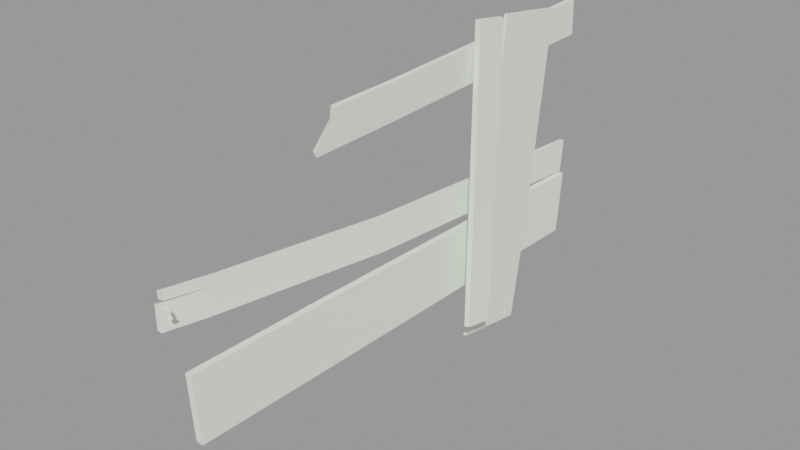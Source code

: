 # Source: wood_debris5.blend  (saved by Blender 2.93.21; exported with 4.5.12 LTS)
import bpy
from mathutils import Matrix  # noqa: F401  (used for matrix-valued properties, if any)

bpy.ops.wm.read_factory_settings(use_empty=True)
scene = bpy.context.scene
scene.name = 'wood_debris5.qc'

# ---- collections
col_wood_debris5 = bpy.data.collections.new('wood_debris5'); scene.collection.children.link(col_wood_debris5)

# ---- materials (node trees are filled in below, after node groups)
mat_wood_debris1 = bpy.data.materials.new('wood_debris1')
mat_wood_debris1.use_transparent_shadow = False
mat_wood_debris1.diffuse_color = (0.9116, 0.9779, 0.8562, 1.0)

# ---- material node trees

# ---- meshes
me_wood_debris5 = bpy.data.meshes.new('wood_debris5')
me_wood_debris5.from_pydata([(-6.055, -82.38, 3.428), (-6.746, -83.08, 4.413), (-6.275, -82.16, 3.945), (-6.602, -82.5, 4.413), (2.766, 52.52, -55.87), (3.885, 52.31, -55.85), (3.46, 57.21, -22.17), (4.586, 57.11, -22.15), (5.204, 64.71, 46.48), (4.105, 65.01, 48.58), (2.458, 84.0, 1.35), (2.502, 83.57, -2.679), (-3.208, -6.032, 4.3), (-11.78, -82.25, 6.217), (-9.086, -65.54, 4.817), (-11.77, -82.23, -1.696), (-9.215, -66.61, -2.774), (-2.947, -6.033, -6.954), (-3.157, -6.259, -0.1452), (2.454, 82.82, -9.841), (-9.178, -64.54, 8.409), (-9.328, -65.95, 5.612), (-11.88, -81.05, 9.568), (-11.78, -80.88, 7.052), (-7.105, -64.87, 5.913), (-10.29, -82.39, 6.843), (3.961, 82.83, -9.779), (4.024, 83.52, -3.176), (3.98, 84.0, 1.413), (9.37, 21.33, -42.15), (11.24, 21.37, -41.79), (6.428, 25.79, 7.273), (8.317, 25.79, 7.454), (5.394, 30.21, 56.7), (3.486, 30.25, 56.69), (-9.796, -80.77, 7.273), (-5.365, -81.67, 4.413), (-5.947, -81.83, 4.413), (-6.055, -82.38, 5.397), (-6.275, -82.16, 4.88), (3.89, 52.54, -56.15), (2.771, 52.75, -56.17), (4.027, 56.48, -56.7), (2.903, 56.52, -56.7), (4.328, 83.41, 51.55), (4.387, 83.82, 39.58), (2.77, 83.4, 51.5), (2.888, 83.82, 39.54), (5.274, 69.65, 51.73), (4.583, 61.28, -22.74), (4.149, 69.65, 51.73), (3.458, 61.28, -22.74), (4.487, 82.07, -32.83), (2.183, 82.07, -32.62), (4.935, 83.45, -10.77), (3.124, 83.41, -10.57), (0.4208, -35.51, 34.76), (2.078, -36.44, 34.66), (0.4542, -36.11, 35.99), (2.12, -37.07, 35.91), (10.09, 31.08, -43.7), (11.88, 31.11, -43.36), (5.392, 42.04, 54.93), (3.549, 42.08, 54.93), (2.311, -84.0, -8.456), (2.2, -34.97, -9.57), (0.0315, -84.0, -8.51), (-0.04248, -34.97, -9.62), (0.3407, 41.26, -11.46), (2.414, 41.25, -11.46), (2.249, -5.497, 35.36), (0.5944, -5.498, 35.41), (-7.949, -80.52, 4.773), (-8.202, -80.77, 4.413), (-10.59, -79.66, 4.665), (-10.59, -79.91, 4.413), (-9.84, -82.49, -1.597), (2.437, -82.61, -30.8), (0.08734, -82.61, -30.76), (-7.949, -80.52, 4.052), (-7.697, -80.26, 4.413), (-10.59, -79.41, 4.413), (-10.59, -79.66, 4.16), (2.435, -31.0, 43.82), (2.551, -30.04, 46.78), (2.855, -5.914, 47.32), (3.137, 31.0, -53.12), (2.013, 31.04, -53.12), (3.867, 51.89, -56.06), (2.747, 52.06, -56.07), (-9.863, -81.31, 9.666), (0.5377, 39.92, -33.52), (0.3817, -34.97, -31.84), (6.817, 36.58, 5.614), (0.8125, -29.25, 46.88), (0.7045, -29.63, 43.18), (1.118, -5.916, 47.36), (8.638, 36.57, 5.789), (4.149, 65.57, 52.31), (5.274, 65.57, 52.31), (4.149, 44.16, 55.32), (5.274, 44.16, 55.32), (3.46, 56.96, -22.13), (4.586, 56.89, -22.12), (4.583, 35.78, -19.16), (3.458, 35.78, -19.16), (-7.476, -67.96, -2.597), (-1.021, -6.03, -6.859), (-1.105, -6.032, -1.06), (-1.183, -6.034, 4.4), (-7.217, -65.13, 8.534), (2.423, 39.94, -33.53), (2.551, -34.97, -31.85)], [], [(0, 1, 2), (3, 2, 1), (4, 5, 6), (7, 6, 5), (7, 8, 6), (9, 6, 8), (10, 11, 12), (13, 14, 15), (16, 15, 14), (16, 14, 17), (18, 17, 14), (17, 18, 19), (11, 19, 18), (18, 12, 11), (12, 18, 20), (21, 20, 18), (20, 21, 22), (23, 22, 21), (18, 14, 24), (24, 14, 25), (13, 25, 14), (26, 19, 27), (11, 27, 19), (27, 11, 28), (10, 28, 11), (29, 30, 31), (32, 31, 30), (32, 33, 31), (34, 31, 33), (18, 24, 21), (24, 35, 21), (23, 21, 35), (36, 37, 38), (39, 38, 37), (40, 41, 42), (43, 42, 41), (44, 45, 46), (47, 46, 45), (48, 49, 50), (51, 50, 49), (49, 42, 51), (43, 51, 42), (52, 53, 54), (55, 54, 53), (56, 57, 58), (59, 58, 57), (29, 60, 30), (61, 30, 60), (33, 62, 34), (63, 34, 62), (64, 65, 66), (67, 66, 65), (67, 65, 68), (69, 68, 65), (68, 69, 55), (54, 55, 69), (57, 56, 70), (71, 70, 56), (71, 47, 70), (45, 70, 47), (39, 72, 3), (73, 3, 72), (72, 74, 73), (75, 73, 74), (0, 36, 1), (38, 1, 36), (15, 76, 13), (25, 13, 76), (77, 64, 78), (66, 78, 64), (2, 79, 37), (80, 37, 79), (80, 79, 81), (82, 81, 79), (83, 59, 57), (57, 70, 83), (70, 84, 83), (70, 85, 84), (70, 45, 85), (44, 85, 45), (38, 39, 1), (3, 1, 39), (86, 87, 88), (89, 88, 87), (41, 40, 4), (5, 4, 40), (23, 35, 22), (90, 22, 35), (55, 53, 68), (91, 68, 53), (68, 91, 67), (92, 67, 91), (92, 78, 67), (66, 67, 78), (39, 37, 72), (80, 72, 37), (80, 81, 72), (74, 72, 81), (36, 0, 37), (2, 37, 0), (34, 63, 31), (93, 31, 63), (31, 93, 29), (60, 29, 93), (84, 94, 83), (95, 83, 94), (95, 58, 83), (59, 83, 58), (2, 3, 79), (73, 79, 3), (79, 73, 82), (75, 82, 73), (44, 46, 85), (96, 85, 46), (96, 94, 85), (84, 85, 94), (61, 97, 30), (32, 30, 97), (97, 62, 32), (33, 32, 62), (50, 98, 48), (99, 48, 98), (98, 100, 99), (101, 99, 100), (63, 62, 93), (97, 93, 62), (97, 61, 93), (60, 93, 61), (89, 102, 88), (103, 88, 102), (103, 102, 8), (9, 8, 102), (101, 100, 104), (105, 104, 100), (104, 105, 86), (87, 86, 105), (76, 15, 106), (16, 106, 15), (106, 16, 107), (17, 107, 16), (17, 19, 107), (26, 107, 19), (108, 109, 24), (110, 24, 109), (24, 110, 35), (90, 35, 110), (109, 108, 28), (27, 28, 108), (27, 108, 26), (107, 26, 108), (108, 24, 107), (106, 107, 24), (24, 25, 106), (76, 106, 25), (28, 10, 109), (12, 109, 10), (12, 20, 109), (110, 109, 20), (20, 22, 110), (90, 110, 22), (56, 58, 95), (95, 71, 56), (95, 94, 71), (94, 96, 71), (71, 96, 47), (46, 47, 96), (87, 105, 89), (102, 89, 105), (9, 102, 105), (9, 105, 100), (100, 98, 9), (98, 50, 9), (6, 9, 50), (50, 51, 6), (4, 6, 51), (4, 51, 43), (43, 41, 4), (86, 88, 104), (103, 104, 88), (104, 103, 8), (101, 104, 8), (101, 8, 99), (99, 8, 48), (49, 48, 8), (8, 7, 49), (7, 5, 49), (42, 49, 5), (5, 40, 42), (52, 111, 53), (91, 53, 111), (111, 112, 91), (92, 91, 112), (112, 77, 92), (78, 92, 77), (54, 69, 52), (111, 52, 69), (111, 69, 112), (65, 112, 69), (112, 65, 77), (64, 77, 65)])
me_wood_debris5.polygons.foreach_set('use_smooth', [True] * 200)
_k = set([(0, 1), (0, 2), (0, 36), (1, 3), (1, 38), (2, 3), (2, 37), (2, 79), (3, 39), (3, 73), (4, 5), (4, 6), (4, 41), (5, 7), (5, 40), (6, 9), (7, 8), (8, 9), (8, 103), (9, 102), (10, 11), (10, 12), (10, 28), (11, 19), (12, 20), (13, 14), (13, 15), (13, 25), (14, 18), (15, 16), (15, 76), (16, 17), (17, 19), (18, 21), (18, 24), (19, 26), (20, 22), (21, 23), (22, 23), (22, 90), (23, 35), (24, 25), (24, 35), (25, 76), (26, 27), (26, 107), (27, 28), (28, 109), (29, 30), (29, 31), (29, 60), (30, 32), (30, 61), (31, 34), (32, 33), (33, 34), (33, 62), (34, 63), (35, 90), (36, 37), (36, 38), (37, 39), (37, 80), (38, 39), (39, 72), (40, 41), (40, 42), (41, 43), (42, 43), (42, 49), (43, 51), (44, 45), (44, 46), (44, 85), (45, 47), (45, 70), (46, 47), (46, 96), (47, 71), (48, 49), (48, 50), (48, 99), (50, 51), (50, 98), (52, 53), (52, 54), (52, 111), (53, 55), (53, 91), (54, 55), (54, 69), (55, 68), (56, 57), (56, 58), (56, 71), (57, 59), (57, 70), (58, 59), (58, 95), (59, 83), (60, 61), (60, 93), (61, 97), (62, 63), (62, 97), (63, 93), (64, 65), (64, 66), (64, 77), (65, 69), (66, 67), (66, 78), (67, 68), (72, 74), (73, 75), (73, 82), (76, 106), (77, 78), (77, 112), (78, 92), (79, 81), (79, 82), (80, 81), (83, 84), (84, 85), (84, 94), (86, 87), (86, 88), (86, 104), (87, 89), (87, 105), (88, 89), (88, 103), (89, 102), (90, 110), (91, 92), (94, 95), (94, 96), (98, 100), (99, 101), (100, 101), (100, 105), (101, 104), (106, 107), (109, 110), (111, 112)])
me_wood_debris5.attributes.new('sharp_edge', 'BOOLEAN', 'EDGE').data.foreach_set('value', [ (min(e.vertices), max(e.vertices)) in _k for e in me_wood_debris5.edges])
_uv = me_wood_debris5.uv_layers.new(name='UVMap')
_uv.uv.foreach_set('vector', [0.08359, 0.9638, 0.07181, 0.9638, 0.08026, 0.9604, 0.07525, 0.9604, 0.08026, 0.9604, 0.07181, 0.9638, 0.2655, 0.8726, 0.2627, 0.8726, 0.265, 0.7817, 0.2621, 0.7816, 0.265, 0.7817, 0.2627, 0.8726, 0.2621, 0.7816, 0.2627, 0.5972, 0.265, 0.7817, 0.2655, 0.5915, 0.265, 0.7817, 0.2627, 0.5972, 0.01555, 0.01527, 0.02589, 0.01586, 0.01636, 0.2495, 0.02275, 0.4484, 0.02484, 0.4045, 0.04289, 0.4476, 0.04436, 0.4064, 0.04289, 0.4476, 0.02484, 0.4045, 0.04436, 0.4064, 0.02484, 0.4045, 0.04784, 0.248, 0.02882, 0.2494, 0.04784, 0.248, 0.02484, 0.4045, 0.04784, 0.248, 0.02882, 0.2494, 0.04427, 0.01692, 0.02589, 0.01586, 0.04427, 0.01692, 0.02882, 0.2494, 0.02882, 0.2494, 0.01636, 0.2495, 0.02589, 0.01586, 0.01636, 0.2495, 0.02882, 0.2494, 0.01335, 0.404, 0.02074, 0.4071, 0.01335, 0.404, 0.02882, 0.2494, 0.01335, 0.404, 0.02074, 0.4071, 0.01436, 0.4474, 0.02069, 0.4463, 0.01436, 0.4474, 0.02074, 0.4071, 0.2859, 0.5915, 0.284, 0.7506, 0.2782, 0.7485, 0.2782, 0.7485, 0.284, 0.7506, 0.2816, 0.7958, 0.2859, 0.7958, 0.2816, 0.7958, 0.284, 0.7506, 0.04811, 0.01662, 0.04772, 0.009776, 0.07783, 0.01637, 0.07995, 0.009422, 0.07783, 0.01637, 0.04772, 0.009776, 0.07783, 0.01637, 0.07995, 0.009422, 0.09847, 0.01581, 0.09807, 0.008903, 0.09847, 0.01581, 0.07995, 0.009422, 0.3912, 0.8714, 0.3864, 0.8708, 0.392, 0.7431, 0.3872, 0.7429, 0.392, 0.7431, 0.3864, 0.8708, 0.3872, 0.7429, 0.3879, 0.615, 0.392, 0.7431, 0.3927, 0.6147, 0.392, 0.7431, 0.3879, 0.615, 0.2859, 0.5915, 0.2782, 0.7485, 0.2723, 0.7513, 0.2782, 0.7485, 0.2718, 0.791, 0.2723, 0.7513, 0.2665, 0.7913, 0.2723, 0.7513, 0.2718, 0.791, 0.08384, 0.952, 0.0804, 0.9554, 0.07206, 0.952, 0.07539, 0.9554, 0.07206, 0.952, 0.0804, 0.9554, 0.2226, 0.7538, 0.2231, 0.7509, 0.2328, 0.7539, 0.2328, 0.751, 0.2328, 0.7539, 0.2231, 0.7509, 0.7187, 0.382, 0.6881, 0.3818, 0.7186, 0.3779, 0.688, 0.3779, 0.7186, 0.3779, 0.6881, 0.3818, 0.09512, 0.4692, 0.09364, 0.6628, 0.09223, 0.4692, 0.09075, 0.6629, 0.09223, 0.4692, 0.09364, 0.6628, 0.09364, 0.6628, 0.09476, 0.7514, 0.09075, 0.6629, 0.09187, 0.7515, 0.09075, 0.6629, 0.09476, 0.7514, 0.1659, 0.01819, 0.166, 0.01231, 0.223, 0.01495, 0.2233, 0.01031, 0.223, 0.01495, 0.166, 0.01231, 0.3379, 0.8697, 0.3325, 0.8716, 0.3358, 0.8661, 0.3303, 0.868, 0.3358, 0.8661, 0.3325, 0.8716, 0.3912, 0.8714, 0.4164, 0.8734, 0.3911, 0.8763, 0.4163, 0.8781, 0.3911, 0.8763, 0.4164, 0.8734, 0.3879, 0.615, 0.3576, 0.6167, 0.3876, 0.6101, 0.3573, 0.612, 0.3876, 0.6101, 0.3576, 0.6167, 0.2251, 0.4504, 0.2237, 0.323, 0.231, 0.4503, 0.2294, 0.3229, 0.231, 0.4503, 0.2237, 0.323, 0.2294, 0.3229, 0.2237, 0.323, 0.2263, 0.1249, 0.221, 0.1248, 0.2263, 0.1249, 0.2237, 0.323, 0.2263, 0.1249, 0.221, 0.1248, 0.2277, 0.0154, 0.223, 0.01495, 0.2277, 0.0154, 0.221, 0.1248, 0.685, 0.6931, 0.6791, 0.6907, 0.6845, 0.6131, 0.6803, 0.6132, 0.6845, 0.6131, 0.6791, 0.6907, 0.6803, 0.6132, 0.6794, 0.3821, 0.6845, 0.6131, 0.6881, 0.3818, 0.6845, 0.6131, 0.6794, 0.3821, 0.1379, 0.9388, 0.1193, 0.9383, 0.1378, 0.9336, 0.1187, 0.9344, 0.1378, 0.9336, 0.1193, 0.9383, 0.1193, 0.9383, 0.09738, 0.9363, 0.1187, 0.9344, 0.09821, 0.9336, 0.1187, 0.9344, 0.09738, 0.9363, 0.2194, 0.7921, 0.2296, 0.7921, 0.2194, 0.8023, 0.2296, 0.8023, 0.2194, 0.8023, 0.2296, 0.7921, 0.04289, 0.4476, 0.04283, 0.4526, 0.02275, 0.4484, 0.0213, 0.4523, 0.02275, 0.4484, 0.04283, 0.4526, 0.1598, 0.4515, 0.1024, 0.4555, 0.1593, 0.4458, 0.1021, 0.45, 0.1593, 0.4458, 0.1024, 0.4555, 0.1366, 0.9493, 0.1183, 0.9454, 0.1375, 0.9441, 0.1196, 0.9419, 0.1375, 0.9441, 0.1183, 0.9454, 0.1196, 0.9419, 0.1183, 0.9454, 0.09642, 0.9389, 0.09664, 0.9417, 0.09642, 0.9389, 0.1183, 0.9454, 0.708, 0.6784, 0.6883, 0.6946, 0.685, 0.6931, 0.685, 0.6931, 0.6845, 0.6131, 0.708, 0.6784, 0.6845, 0.6131, 0.7154, 0.6757, 0.708, 0.6784, 0.6845, 0.6131, 0.7151, 0.6132, 0.7154, 0.6757, 0.6845, 0.6131, 0.6881, 0.3818, 0.7151, 0.6132, 0.7187, 0.382, 0.7151, 0.6132, 0.6881, 0.3818, 0.07206, 0.952, 0.07539, 0.9554, 0.07181, 0.9638, 0.07525, 0.9604, 0.07181, 0.9638, 0.07539, 0.9554, 0.1677, 0.7533, 0.1676, 0.7506, 0.2214, 0.7536, 0.2217, 0.7509, 0.2214, 0.7536, 0.1676, 0.7506, 0.2231, 0.7509, 0.2226, 0.7538, 0.2221, 0.7509, 0.2217, 0.7538, 0.2221, 0.7509, 0.2226, 0.7538, 0.02069, 0.4463, 0.0212, 0.4515, 0.01436, 0.4474, 0.01507, 0.4526, 0.01436, 0.4474, 0.0212, 0.4515, 0.1031, 0.01517, 0.1599, 0.01856, 0.1061, 0.1249, 0.1628, 0.1279, 0.1061, 0.1249, 0.1599, 0.01856, 0.1061, 0.1249, 0.1628, 0.1279, 0.1036, 0.3227, 0.1608, 0.3222, 0.1036, 0.3227, 0.1628, 0.1279, 0.1608, 0.3222, 0.1593, 0.4458, 0.1036, 0.3227, 0.1021, 0.45, 0.1036, 0.3227, 0.1593, 0.4458, 0.1379, 0.9388, 0.1375, 0.9441, 0.1193, 0.9383, 0.1196, 0.9419, 0.1193, 0.9383, 0.1375, 0.9441, 0.1196, 0.9419, 0.09642, 0.9389, 0.1193, 0.9383, 0.09738, 0.9363, 0.1193, 0.9383, 0.09642, 0.9389, 0.08384, 0.952, 0.08359, 0.9638, 0.0804, 0.9554, 0.08026, 0.9604, 0.0804, 0.9554, 0.08359, 0.9638, 0.3927, 0.6147, 0.4232, 0.6167, 0.392, 0.7431, 0.4198, 0.7451, 0.392, 0.7431, 0.4232, 0.6167, 0.392, 0.7431, 0.4198, 0.7451, 0.3912, 0.8714, 0.4164, 0.8734, 0.3912, 0.8714, 0.4198, 0.7451, 0.3272, 0.8283, 0.3325, 0.8259, 0.3298, 0.8374, 0.3367, 0.8364, 0.3298, 0.8374, 0.3325, 0.8259, 0.3367, 0.8364, 0.3358, 0.8661, 0.3298, 0.8374, 0.3303, 0.868, 0.3298, 0.8374, 0.3358, 0.8661, 0.1366, 0.9493, 0.1353, 0.9545, 0.1183, 0.9454, 0.1168, 0.9491, 0.1183, 0.9454, 0.1353, 0.9545, 0.1183, 0.9454, 0.1168, 0.9491, 0.09664, 0.9417, 0.0967, 0.9446, 0.09664, 0.9417, 0.1168, 0.9491, 0.7187, 0.382, 0.7226, 0.3821, 0.7151, 0.6132, 0.7195, 0.6134, 0.7151, 0.6132, 0.7226, 0.3821, 0.7195, 0.6134, 0.7199, 0.6737, 0.7151, 0.6132, 0.7154, 0.6757, 0.7151, 0.6132, 0.7199, 0.6737, 0.3614, 0.8726, 0.3595, 0.7446, 0.3864, 0.8708, 0.3872, 0.7429, 0.3864, 0.8708, 0.3595, 0.7446, 0.3595, 0.7446, 0.3576, 0.6167, 0.3872, 0.7429, 0.3879, 0.615, 0.3872, 0.7429, 0.3576, 0.6167, 0.09504, 0.4663, 0.1056, 0.466, 0.0951, 0.4692, 0.1057, 0.4689, 0.0951, 0.4692, 0.1056, 0.466, 0.1056, 0.466, 0.1612, 0.4649, 0.1057, 0.4689, 0.1612, 0.4678, 0.1057, 0.4689, 0.1612, 0.4649, 0.4232, 0.6167, 0.4279, 0.6172, 0.4198, 0.7451, 0.4244, 0.7451, 0.4198, 0.7451, 0.4279, 0.6172, 0.4244, 0.7451, 0.421, 0.873, 0.4198, 0.7451, 0.4164, 0.8734, 0.4198, 0.7451, 0.421, 0.873, 0.2572, 0.8733, 0.2577, 0.7817, 0.2601, 0.8733, 0.2605, 0.7817, 0.2601, 0.8733, 0.2577, 0.7817, 0.2605, 0.7817, 0.2577, 0.7817, 0.2601, 0.5972, 0.2572, 0.5915, 0.2601, 0.5972, 0.2577, 0.7817, 0.1612, 0.4678, 0.1641, 0.4677, 0.1601, 0.6617, 0.168, 0.6617, 0.1601, 0.6617, 0.1641, 0.4677, 0.1601, 0.6617, 0.168, 0.6617, 0.162, 0.7504, 0.1676, 0.7506, 0.162, 0.7504, 0.168, 0.6617, 0.04784, 0.4476, 0.04289, 0.4476, 0.04911, 0.4095, 0.04436, 0.4064, 0.04911, 0.4095, 0.04289, 0.4476, 0.04911, 0.4095, 0.04436, 0.4064, 0.05322, 0.2476, 0.04784, 0.248, 0.05322, 0.2476, 0.04436, 0.4064, 0.04784, 0.248, 0.04427, 0.01692, 0.05322, 0.2476, 0.04811, 0.01662, 0.05322, 0.2476, 0.04427, 0.01692, 0.06939, 0.2486, 0.08461, 0.2496, 0.07499, 0.4028, 0.08162, 0.4039, 0.07499, 0.4028, 0.08461, 0.2496, 0.07499, 0.4028, 0.08162, 0.4039, 0.07573, 0.4447, 0.08174, 0.4465, 0.07573, 0.4447, 0.08162, 0.4039, 0.08461, 0.2496, 0.06939, 0.2486, 0.0896, 0.01596, 0.07783, 0.01637, 0.0896, 0.01596, 0.06939, 0.2486, 0.07783, 0.01637, 0.06939, 0.2486, 0.04811, 0.01662, 0.05322, 0.2476, 0.04811, 0.01662, 0.06939, 0.2486, 0.06939, 0.2486, 0.07499, 0.4028, 0.05322, 0.2476, 0.04911, 0.4095, 0.05322, 0.2476, 0.07499, 0.4028, 0.07499, 0.4028, 0.07429, 0.449, 0.04911, 0.4095, 0.04784, 0.4476, 0.04911, 0.4095, 0.07429, 0.449, 0.01166, 0.01508, 0.01555, 0.01527, 0.0107, 0.2492, 0.01636, 0.2495, 0.0107, 0.2492, 0.01555, 0.01527, 0.01636, 0.2495, 0.01335, 0.404, 0.0107, 0.2492, 0.008204, 0.405, 0.0107, 0.2492, 0.01335, 0.404, 0.01335, 0.404, 0.01436, 0.4474, 0.008204, 0.405, 0.009171, 0.4474, 0.008204, 0.405, 0.01436, 0.4474, 0.6791, 0.6907, 0.6759, 0.6921, 0.6582, 0.6747, 0.6582, 0.6747, 0.6803, 0.6132, 0.6791, 0.6907, 0.6582, 0.6747, 0.6488, 0.6733, 0.6803, 0.6132, 0.6488, 0.6733, 0.6498, 0.6129, 0.6803, 0.6132, 0.6803, 0.6132, 0.6498, 0.6129, 0.6794, 0.3821, 0.6489, 0.3819, 0.6794, 0.3821, 0.6498, 0.6129, 0.1676, 0.7506, 0.168, 0.6617, 0.2217, 0.7509, 0.2225, 0.6622, 0.2217, 0.7509, 0.168, 0.6617, 0.219, 0.478, 0.2225, 0.6622, 0.168, 0.6617, 0.219, 0.478, 0.168, 0.6617, 0.1641, 0.4677, 0.1641, 0.4677, 0.2192, 0.4682, 0.219, 0.478, 0.2192, 0.4682, 0.2297, 0.4683, 0.219, 0.478, 0.223, 0.6621, 0.219, 0.478, 0.2297, 0.4683, 0.2297, 0.4683, 0.2335, 0.6622, 0.223, 0.6621, 0.2224, 0.7502, 0.223, 0.6621, 0.2335, 0.6622, 0.2224, 0.7502, 0.2335, 0.6622, 0.2328, 0.751, 0.2328, 0.751, 0.2231, 0.7509, 0.2224, 0.7502, 0.162, 0.7504, 0.1078, 0.7515, 0.1601, 0.6617, 0.1053, 0.6628, 0.1601, 0.6617, 0.1078, 0.7515, 0.1601, 0.6617, 0.1053, 0.6628, 0.1061, 0.4842, 0.1612, 0.4678, 0.1601, 0.6617, 0.1061, 0.4842, 0.1612, 0.4678, 0.1061, 0.4842, 0.1057, 0.4689, 0.1057, 0.4689, 0.1061, 0.4842, 0.09512, 0.4692, 0.09364, 0.6628, 0.09512, 0.4692, 0.1061, 0.4842, 0.1061, 0.4842, 0.1045, 0.6626, 0.09364, 0.6628, 0.1045, 0.6626, 0.1057, 0.7506, 0.09364, 0.6628, 0.09476, 0.7514, 0.09364, 0.6628, 0.1057, 0.7506, 0.1057, 0.7506, 0.105, 0.7513, 0.09476, 0.7514, 0.1659, 0.01819, 0.1677, 0.1278, 0.1599, 0.01856, 0.1628, 0.1279, 0.1599, 0.01856, 0.1677, 0.1278, 0.1677, 0.1278, 0.1663, 0.3222, 0.1628, 0.1279, 0.1608, 0.3222, 0.1628, 0.1279, 0.1663, 0.3222, 0.1663, 0.3222, 0.1654, 0.4459, 0.1608, 0.3222, 0.1593, 0.4458, 0.1608, 0.3222, 0.1654, 0.4459, 0.223, 0.01495, 0.221, 0.1248, 0.1659, 0.01819, 0.1677, 0.1278, 0.1659, 0.01819, 0.221, 0.1248, 0.1677, 0.1278, 0.221, 0.1248, 0.1663, 0.3222, 0.2237, 0.323, 0.1663, 0.3222, 0.221, 0.1248, 0.1663, 0.3222, 0.2237, 0.323, 0.1654, 0.4459, 0.2251, 0.4504, 0.1654, 0.4459, 0.2237, 0.323])
me_wood_debris5.materials.append(mat_wood_debris1)
me_wood_debris5.use_remesh_fix_poles = True
me_wood_debris5.use_remesh_preserve_attributes = False
me_wood_debris5.update()
me_wood_debris5.normals_split_custom_set([tuple(v) for v in zip(*[iter([-0.8649, 0.2121, -0.4549, -0.8649, 0.2121, -0.4549, -0.8649, 0.2121, -0.4549, -0.8649, 0.2121, -0.455, -0.8649, 0.2121, -0.4549, -0.8649, 0.2121, -0.4549, -0.1836, -0.9731, 0.1391, -0.1369, -0.9805, 0.1408, -0.1058, -0.9864, 0.1256, -0.08987, -0.9879, 0.1261, -0.1058, -0.9864, 0.1256, -0.1369, -0.9805, 0.1408, -0.08987, -0.9879, 0.1261, -0.07465, -0.9911, 0.1102, -0.1058, -0.9864, 0.1256, -0.0594, -0.9922, 0.1099, -0.1058, -0.9864, 0.1256, -0.07465, -0.9911, 0.1102, -0.9979, 0.06224, -0.01731, -0.998, 0.06252, -0.01068, -0.9971, 0.07494, -0.01622, -0.9873, 0.159, -0.001446, -0.9915, 0.1301, -0.008177, -0.9871, 0.1599, -0.003835, -0.9912, 0.1322, -0.001934, -0.9871, 0.1599, -0.003835, -0.9915, 0.1301, -0.008177, -0.9912, 0.1322, -0.001934, -0.9915, 0.1301, -0.008177, -0.9961, 0.08671, -0.018, -0.9966, 0.08095, -0.0143, -0.9961, 0.08671, -0.018, -0.9915, 0.1301, -0.008177, -0.9961, 0.08671, -0.018, -0.9966, 0.08095, -0.0143, -0.998, 0.06129, -0.01439, -0.998, 0.06252, -0.01068, -0.998, 0.06129, -0.01439, -0.9966, 0.08095, -0.0143, -0.9966, 0.08095, -0.0143, -0.9971, 0.07494, -0.01622, -0.998, 0.06252, -0.01068, -0.9971, 0.07494, -0.01622, -0.9966, 0.08095, -0.0143, -0.9925, 0.1211, -0.01421, -0.9899, 0.1408, -0.01919, -0.9925, 0.1211, -0.01421, -0.9966, 0.08095, -0.0143, -0.9925, 0.1211, -0.01421, -0.9899, 0.1408, -0.01919, -0.9868, 0.1594, -0.02927, -0.9868, 0.1589, -0.03117, -0.9868, 0.1594, -0.02927, -0.9899, 0.1408, -0.01919, -0.5116, 0.1224, 0.8504, -0.4681, 0.133, 0.8736, -0.5132, 0.1303, 0.8483, -0.5132, 0.1303, 0.8483, -0.4681, 0.133, 0.8736, -0.4458, 0.1383, 0.8844, -0.3742, 0.1371, 0.9172, -0.4458, 0.1383, 0.8844, -0.4681, 0.133, 0.8736, 0.002015, 0.9945, -0.1046, 0.002013, 0.9945, -0.1046, 0.002004, 0.9945, -0.1045, 0.002005, 0.9945, -0.1045, 0.002004, 0.9945, -0.1045, 0.002013, 0.9945, -0.1046, 0.002004, 0.9945, -0.1045, 0.002005, 0.9945, -0.1045, 0.00201, 0.9945, -0.1045, 0.002011, 0.9945, -0.1045, 0.00201, 0.9945, -0.1045, 0.002005, 0.9945, -0.1045, 0.004394, -0.9959, 0.09009, -0.002247, -0.996, 0.08945, -0.008731, -0.9959, 0.08987, -0.008753, -0.996, 0.08881, -0.008731, -0.9959, 0.08987, -0.002247, -0.996, 0.08945, -0.008753, -0.996, 0.08881, -0.01525, -0.9959, 0.08867, -0.008731, -0.9959, 0.08987, -0.02188, -0.9958, 0.08852, -0.008731, -0.9959, 0.08987, -0.01525, -0.9959, 0.08867, 0.1873, -0.1135, -0.9757, 0.1879, -0.1149, -0.9754, 0.164, -0.1144, -0.9798, 0.1879, -0.1149, -0.9754, 0.1524, -0.1148, -0.9816, 0.164, -0.1144, -0.9798, 0.1164, -0.1143, -0.9866, 0.164, -0.1144, -0.9798, 0.1524, -0.1148, -0.9816, -0.2272, 0.8611, 0.4549, -0.2272, 0.8611, 0.4549, -0.2272, 0.8611, 0.4549, -0.2273, 0.8611, 0.4549, -0.2272, 0.8611, 0.4549, -0.2272, 0.8611, 0.4549, -0.004856, -0.1391, -0.9903, -0.004856, -0.1391, -0.9903, -0.004859, -0.1391, -0.9903, -0.00486, -0.1391, -0.9903, -0.004859, -0.1391, -0.9903, -0.004856, -0.1391, -0.9903, -0.002062, 0.9994, 0.03485, -0.002061, 0.9994, 0.03485, -0.002062, 0.9994, 0.03485, -0.002061, 0.9994, 0.03485, -0.002062, 0.9994, 0.03485, -0.002061, 0.9994, 0.03485, 0.0, 0.9937, -0.1117, 1.81e-07, 0.9926, -0.1211, 0.0, 0.9937, -0.1117, 0.01152, 0.9914, -0.1304, 0.0, 0.9937, -0.1117, 1.81e-07, 0.9926, -0.1211, 1.81e-07, 0.9926, -0.1211, 0.01727, 0.9901, -0.1396, 0.01152, 0.9914, -0.1304, 0.03456, 0.9896, -0.1393, 0.01152, 0.9914, -0.1304, 0.01727, 0.9901, -0.1396, -0.004389, 0.998, -0.06237, -0.0143, 0.998, -0.06112, -0.01429, 0.998, -0.06112, -0.0242, 0.9979, -0.05986, -0.01429, 0.998, -0.06112, -0.0143, 0.998, -0.06112, -0.4683, -0.7977, -0.3799, -0.4705, -0.7949, -0.3832, -0.4702, -0.7952, -0.3829, -0.4724, -0.7922, -0.3863, -0.4702, -0.7952, -0.3829, -0.4705, -0.7949, -0.3832, 0.1885, -0.1677, -0.9676, 0.1885, -0.1677, -0.9676, 0.1885, -0.1677, -0.9676, 0.1885, -0.1677, -0.9676, 0.1885, -0.1677, -0.9676, 0.1885, -0.1677, -0.9676, 0.0, 0.1478, 0.989, 4.985e-06, 0.1478, 0.989, 5.347e-07, 0.1478, 0.989, 5.536e-06, 0.1478, 0.989, 5.347e-07, 0.1478, 0.989, 4.985e-06, 0.1478, 0.989, -0.02374, 0.02267, 0.9995, -0.0173, 0.02358, 0.9996, -0.02235, 0.02261, 0.9995, -0.02206, 0.02344, 0.9995, -0.02235, 0.02261, 0.9995, -0.0173, 0.02358, 0.9996, -0.02206, 0.02344, 0.9995, -0.0173, 0.02358, 0.9996, -0.008255, 0.009376, 0.9999, 0.03614, -0.006373, 0.9993, -0.008255, 0.009376, 0.9999, -0.0173, 0.02358, 0.9996, -0.008255, 0.009376, 0.9999, 0.03614, -0.006373, 0.9993, 0.05476, -0.02197, 0.9983, 0.1108, -0.02282, 0.9936, 0.05476, -0.02197, 0.9983, 0.03614, -0.006373, 0.9993, -0.04863, 0.02295, -0.9986, -0.03849, 0.02234, -0.999, -0.01909, 0.03451, -0.9992, -0.0284, 0.03484, -0.999, -0.01909, 0.03451, -0.9992, -0.03849, 0.02234, -0.999, -0.0284, 0.03484, -0.999, 0.0002543, 0.04667, -0.9989, -0.01909, 0.03451, -0.9992, 0.02897, 0.04645, -0.9985, -0.01909, 0.03451, -0.9992, 0.0002543, 0.04667, -0.9989, -0.5184, -0.4814, 0.7068, -0.4356, -0.56, 0.7047, -0.5184, -0.4814, 0.7068, -0.3439, -0.6292, 0.697, -0.5184, -0.4814, 0.7068, -0.4356, -0.56, 0.7047, -0.4356, -0.56, 0.7047, -0.25, -0.6908, 0.6785, -0.3439, -0.6292, 0.697, -0.2473, -0.6862, 0.6841, -0.3439, -0.6292, 0.697, -0.25, -0.6908, 0.6785, 0.7132, -0.7009, 0.0, 0.7132, -0.7009, 0.0, 0.7132, -0.7009, 0.0, 0.7132, -0.7009, 0.0, 0.7132, -0.7009, 0.0, 0.7132, -0.7009, 0.0, -0.1311, -0.9914, -0.002725, -0.1118, -0.9937, 0.002128, -0.1118, -0.9937, 0.002127, -0.09254, -0.9957, 0.006976, -0.1118, -0.9937, 0.002127, -0.1118, -0.9937, 0.002128, -0.0006191, -0.9981, -0.06218, -0.0007215, -0.9981, -0.06217, 0.0001831, -0.9981, -0.06226, -1.261e-05, -0.9981, -0.06224, 0.0001831, -0.9981, -0.06226, -0.0007215, -0.9981, -0.06217, 0.4723, 0.5268, -0.7067, 0.3428, 0.6251, -0.7012, 0.4723, 0.5268, -0.7067, 0.3466, 0.6317, -0.6934, 0.4723, 0.5268, -0.7067, 0.3428, 0.6251, -0.7012, 0.3466, 0.6317, -0.6934, 0.3428, 0.6251, -0.7012, 0.2042, 0.707, -0.6771, 0.1967, 0.6942, -0.6924, 0.2042, 0.707, -0.6771, 0.3428, 0.6252, -0.7012, 0.9994, -0.004548, -0.03573, 0.9993, -0.004709, -0.03617, 0.9993, -0.004716, -0.03617, 0.9993, -0.004716, -0.03617, 0.999, -0.01066, -0.04398, 0.9994, -0.004548, -0.03573, 0.999, -0.01066, -0.04398, 0.999, -0.008334, -0.04433, 0.9994, -0.004548, -0.03573, 0.999, -0.01066, -0.04398, 0.9993, -0.01654, -0.03268, 0.999, -0.008334, -0.04433, 0.999, -0.01066, -0.04398, 0.9995, -0.01909, -0.02346, 0.9993, -0.01654, -0.03268, 0.9999, -0.01669, 0.004405, 0.9993, -0.01654, -0.03268, 0.9995, -0.01909, -0.02346, -0.8649, 0.2122, 0.4549, -0.8649, 0.2121, 0.4549, -0.8649, 0.2121, 0.4549, -0.8649, 0.2121, 0.455, -0.8649, 0.2121, 0.4549, -0.8649, 0.2121, 0.4549, -0.004862, -0.1391, -0.9903, -0.004862, -0.1391, -0.9903, -0.004862, -0.1391, -0.9903, -0.004863, -0.1391, -0.9903, -0.004862, -0.1391, -0.9903, -0.004862, -0.1391, -0.9903, -0.1343, -0.7901, -0.598, -0.1344, -0.7899, -0.5984, -0.134, -0.7909, -0.597, -0.1341, -0.7907, -0.5973, -0.134, -0.7909, -0.597, -0.1344, -0.7899, -0.5984, 0.06078, -0.9961, -0.06401, -0.02829, -0.9891, -0.1442, -0.02833, -0.9891, -0.1443, -0.117, -0.9679, -0.2224, -0.02833, -0.9891, -0.1443, -0.02829, -0.9891, -0.1442, -0.9971, 0.06502, 0.0386, -0.9985, 0.05215, 0.01365, -0.9993, 0.03637, 0.006016, -0.9998, 0.01527, -0.0132, -0.9993, 0.03637, 0.006016, -0.9985, 0.05215, 0.01365, -0.9993, 0.03637, 0.006016, -0.9998, 0.01527, -0.0132, -0.9999, 0.002647, -0.01239, -0.9998, 0.003669, -0.01908, -0.9999, 0.002647, -0.01239, -0.9998, 0.01527, -0.0132, -0.9998, 0.003669, -0.01908, -0.9999, 0.002092, -0.01085, -0.9999, 0.002647, -0.01239, -1.0, -0.001568, -0.002608, -0.9999, 0.002647, -0.01239, -0.9999, 0.002092, -0.01085, 0.4723, 0.5268, 0.7067, 0.4723, 0.5268, 0.7067, 0.3428, 0.6251, 0.7012, 0.3466, 0.6317, 0.6935, 0.3428, 0.6251, 0.7012, 0.4723, 0.5268, 0.7067, 0.3466, 0.6317, 0.6935, 0.2042, 0.707, 0.6771, 0.3428, 0.6251, 0.7012, 0.1967, 0.6942, 0.6924, 0.3428, 0.6251, 0.7012, 0.2042, 0.707, 0.6771, -0.2272, 0.8611, -0.4549, -0.2272, 0.8611, -0.4549, -0.2272, 0.8611, -0.4549, -0.2272, 0.8611, -0.4549, -0.2272, 0.8611, -0.4549, -0.2272, 0.8611, -0.4549, -0.9982, -0.003539, -0.0591, -0.9979, 0.01092, -0.06402, -0.9979, 0.0161, -0.06328, -0.997, 0.03774, -0.06785, -0.9979, 0.0161, -0.06328, -0.9979, 0.01092, -0.06402, -0.9979, 0.0161, -0.06328, -0.997, 0.03774, -0.06785, -0.9968, 0.04394, -0.06731, -0.9955, 0.0614, -0.07281, -0.9968, 0.04394, -0.06731, -0.997, 0.03774, -0.06785, -0.3785, -0.8755, 0.3003, -0.5171, -0.8318, 0.2017, -0.529, -0.7554, 0.3867, -0.6578, -0.6812, 0.3214, -0.529, -0.7554, 0.3867, -0.5171, -0.8318, 0.2017, -0.6578, -0.6812, 0.3214, -0.5197, -0.6492, 0.5554, -0.529, -0.7554, 0.3867, -0.3897, -0.7229, 0.5706, -0.529, -0.7554, 0.3867, -0.5197, -0.6492, 0.5554, -0.5185, -0.4814, -0.7067, -0.5185, -0.4814, -0.7067, -0.4356, -0.56, -0.7047, -0.3439, -0.6292, -0.697, -0.4356, -0.56, -0.7047, -0.5185, -0.4814, -0.7067, -0.4356, -0.56, -0.7047, -0.3439, -0.6292, -0.697, -0.2499, -0.6908, -0.6785, -0.2472, -0.6862, -0.6841, -0.2499, -0.6908, -0.6785, -0.344, -0.6292, -0.697, -0.03211, -0.04672, 0.9984, -0.003673, -0.04672, 0.9989, 0.01585, -0.03448, 0.9993, 0.0248, -0.03473, 0.9991, 0.01585, -0.03448, 0.9993, -0.003673, -0.04672, 0.9989, 0.0248, -0.03473, 0.9991, 0.03535, -0.02222, 0.9991, 0.01585, -0.03448, 0.9993, 0.04598, -0.02315, 0.9987, 0.01585, -0.03448, 0.9993, 0.03535, -0.02222, 0.9991, 0.9959, -0.05432, 0.07181, 0.9973, -0.03126, 0.06697, 0.9971, -0.03727, 0.06643, 0.998, -0.01019, 0.06251, 0.9971, -0.03727, 0.06643, 0.9973, -0.03126, 0.06697, 0.9973, -0.03126, 0.06697, 0.998, -0.005165, 0.06324, 0.998, -0.01019, 0.06251, 0.9983, 0.008885, 0.05845, 0.998, -0.01019, 0.06251, 0.998, -0.005165, 0.06324, 0.0, 0.1392, 0.9903, 0.0, 0.1392, 0.9903, 0.0, 0.1392, 0.9903, 0.0, 0.1392, 0.9903, 0.0, 0.1392, 0.9903, 0.0, 0.1392, 0.9903, 0.0, 0.1392, 0.9903, 0.0, 0.1392, 0.9903, 0.0, 0.1392, 0.9903, 0.0, 0.1392, 0.9903, 0.0, 0.1392, 0.9903, 0.0, 0.1392, 0.9903, 0.02419, 0.9937, -0.1092, 0.01858, 0.9938, -0.1094, 0.01318, 0.9938, -0.1101, 0.01322, 0.9939, -0.1096, 0.01318, 0.9938, -0.1101, 0.01858, 0.9938, -0.1094, 0.01322, 0.9939, -0.1096, 0.007781, 0.9939, -0.1101, 0.01318, 0.9938, -0.1101, 0.0022, 0.9939, -0.1107, 0.01318, 0.9938, -0.1101, 0.007781, 0.9939, -0.1101, 0.1479, 0.9784, -0.1443, 0.08241, 0.9881, -0.1296, 0.1063, 0.9836, -0.1455, 0.06445, 0.9893, -0.1309, 0.1063, 0.9836, -0.1455, 0.08241, 0.9881, -0.1296, 0.06445, 0.9893, -0.1309, 0.08241, 0.9881, -0.1296, 0.05863, 0.9918, -0.1135, 0.05267, 0.9921, -0.1134, 0.05863, 0.9918, -0.1135, 0.08241, 0.9881, -0.1296, 0.0, -0.9937, 0.1117, 0.0, -0.9937, 0.1117, 1.084e-08, -0.9927, 0.1209, -0.01152, -0.9914, 0.1304, 1.084e-08, -0.9927, 0.1209, 0.0, -0.9937, 0.1117, 1.084e-08, -0.9927, 0.1209, -0.01152, -0.9914, 0.1304, -0.01727, -0.9901, 0.1396, -0.03456, -0.9896, 0.1397, -0.01727, -0.9901, 0.1396, -0.01152, -0.9914, 0.1304, 0.04137, -0.0753, -0.9963, 0.0415, -0.07534, -0.9963, 0.04247, -0.07457, -0.9963, 0.0459, -0.0743, -0.9962, 0.04247, -0.07457, -0.9963, 0.0415, -0.07534, -0.9963, 0.04247, -0.07457, -0.9963, 0.0459, -0.0743, -0.9962, 0.04628, -0.05443, -0.9974, 0.04962, -0.05482, -0.9973, 0.04628, -0.05443, -0.9974, 0.0459, -0.0743, -0.9962, 0.04962, -0.05482, -0.9973, 0.04533, -0.03529, -0.9983, 0.04628, -0.05443, -0.9974, 0.04105, -0.03513, -0.9985, 0.04628, -0.05443, -0.9974, 0.04533, -0.03529, -0.9983, 0.9974, -0.07107, 0.01159, 0.9961, -0.08527, 0.02047, 0.9921, -0.1243, 0.01727, 0.9897, -0.142, 0.01656, 0.9921, -0.1243, 0.01727, 0.9961, -0.08527, 0.02047, 0.9921, -0.1243, 0.01727, 0.9897, -0.142, 0.01656, 0.9865, -0.1633, 0.00849, 0.9868, -0.1619, -0.009004, 0.9865, -0.1633, 0.00849, 0.9897, -0.142, 0.01656, 0.9961, -0.08527, 0.02047, 0.9974, -0.07107, 0.01159, 0.9983, -0.05679, 0.01492, 0.9984, -0.05704, 0.005629, 0.9983, -0.05679, 0.01492, 0.9974, -0.07107, 0.01159, 0.9984, -0.05704, 0.005629, 0.9974, -0.07107, 0.01159, 0.9984, -0.05632, 0.005478, 0.9962, -0.08649, 0.007707, 0.9984, -0.05632, 0.005478, 0.9974, -0.07107, 0.01159, 0.9974, -0.07107, 0.01159, 0.9921, -0.1243, 0.01727, 0.9962, -0.08649, 0.007707, 0.989, -0.1463, 0.02372, 0.9962, -0.08649, 0.007707, 0.9921, -0.1243, 0.01727, 0.9921, -0.1243, 0.01727, 0.9851, -0.1674, 0.03833, 0.989, -0.1463, 0.02372, 0.9861, -0.1567, 0.0549, 0.989, -0.1463, 0.02372, 0.9851, -0.1674, 0.03833, -0.0411, 0.03549, 0.9985, -0.04523, 0.03565, 0.9983, -0.04513, 0.05506, 0.9975, -0.04903, 0.0553, 0.9973, -0.04513, 0.05506, 0.9975, -0.04523, 0.03565, 0.9983, -0.04903, 0.0553, 0.9973, -0.04389, 0.07517, 0.9962, -0.04513, 0.05506, 0.9975, -0.04016, 0.07556, 0.9963, -0.04513, 0.05506, 0.9975, -0.04389, 0.07517, 0.9962, -0.04389, 0.07517, 0.9962, -0.03994, 0.0764, 0.9963, -0.04016, 0.07556, 0.9963, -0.03862, 0.07601, 0.9964, -0.04016, 0.07556, 0.9963, -0.03994, 0.0764, 0.9963, -0.9995, 0.005247, 0.03001, -0.9995, 0.005346, 0.02994, -0.9995, 0.005256, 0.02982, -0.9995, 0.005256, 0.02982, -0.9993, 0.01139, 0.03689, -0.9995, 0.005247, 0.03001, -0.9995, 0.005256, 0.02982, -0.9993, 0.008486, 0.03659, -0.9993, 0.01139, 0.03689, -0.9993, 0.008486, 0.03659, -0.9995, 0.01822, 0.02651, -0.9993, 0.01139, 0.03689, -0.9993, 0.01139, 0.03689, -0.9995, 0.01822, 0.02651, -0.9996, 0.02126, 0.01764, -0.9998, 0.01892, -0.009236, -0.9996, 0.02126, 0.01764, -0.9995, 0.01822, 0.02651, -0.9985, 0.04006, 0.0369, -0.9998, 0.01141, 0.01897, -0.9994, 0.02146, 0.02872, -0.9999, 0.002145, 0.01481, -0.9994, 0.02146, 0.02872, -0.9998, 0.01141, 0.01897, -0.9999, 0.001093, 0.0104, -0.9999, 0.002145, 0.01481, -0.9998, 0.01141, 0.01897, -0.9999, 0.001093, 0.0104, -0.9998, 0.01141, 0.01897, -0.9999, 0.001358, 0.01084, -0.9999, 0.001358, 0.01084, -0.9999, 0.001651, 0.01175, -0.9999, 0.001093, 0.0104, -0.9999, 0.001651, 0.01175, -0.9999, 0.002233, 0.009926, -0.9999, 0.001093, 0.0104, -0.9999, 0.002481, 0.01248, -0.9999, 0.001093, 0.0104, -0.9999, 0.002233, 0.009926, -0.9999, 0.002233, 0.009926, -0.9998, 0.01337, 0.01354, -0.9999, 0.002481, 0.01248, -0.9996, 0.02516, 0.01447, -0.9999, 0.002481, 0.01248, -0.9998, 0.01337, 0.01354, -0.9996, 0.02516, 0.01447, -0.9998, 0.01337, 0.01354, -0.9993, 0.03659, 0.01202, -0.9993, 0.03659, 0.01202, -0.9993, 0.03658, 0.01193, -0.9996, 0.02516, 0.01447, 0.9985, -0.04006, -0.03688, 0.9994, -0.02159, -0.02883, 0.9998, -0.01141, -0.01901, 0.9999, -0.002189, -0.01484, 0.9998, -0.01141, -0.01901, 0.9994, -0.02159, -0.02883, 0.9998, -0.01141, -0.01901, 0.9999, -0.002189, -0.01484, 0.9999, -0.001274, -0.009938, 0.9999, -0.001239, -0.0108, 0.9998, -0.01141, -0.01901, 0.9999, -0.001274, -0.009938, 0.9999, -0.001239, -0.0108, 0.9999, -0.001274, -0.009938, 0.9999, -0.001653, -0.01176, 0.9999, -0.001653, -0.01176, 0.9999, -0.001274, -0.009938, 0.9999, -0.003437, -0.01008, 0.9999, -0.01112, -0.01233, 0.9999, -0.003437, -0.01008, 0.9999, -0.001274, -0.009938, 0.9999, -0.001274, -0.009938, 0.9999, -0.001561, -0.01465, 0.9999, -0.01112, -0.01233, 0.9999, -0.001561, -0.01465, 0.9996, -0.02513, -0.01444, 0.9999, -0.01112, -0.01233, 0.9993, -0.03644, -0.01123, 0.9999, -0.01112, -0.01233, 0.9996, -0.02513, -0.01444, 0.9996, -0.02513, -0.01444, 0.9993, -0.03652, -0.01164, 0.9993, -0.03644, -0.01123, -0.09217, 0.02102, -0.9955, -0.03266, 0.006738, -0.9994, -0.04773, 0.02096, -0.9986, -0.002433, -0.007774, -1.0, -0.04773, 0.02096, -0.9986, -0.03266, 0.006738, -0.9994, -0.03266, 0.006738, -0.9994, -0.002578, -0.02242, -0.9997, -0.002433, -0.007774, -1.0, -0.007127, -0.02234, -0.9997, -0.002433, -0.007774, -1.0, -0.002578, -0.02242, -0.9997, -0.002578, -0.02242, -0.9997, -0.009893, -0.02231, -0.9997, -0.007127, -0.02234, -0.9997, -0.01838, -0.02267, -0.9996, -0.007127, -0.02234, -0.9997, -0.009893, -0.02231, -0.9997, 0.9981, -0.05938, -0.01657, 0.9996, -0.0277, 0.001026, 0.9985, -0.05419, -0.006618, 0.9997, -0.02343, 0.001813, 0.9985, -0.05419, -0.006618, 0.9996, -0.0277, 0.001026, 0.9997, -0.02343, 0.001813, 0.9996, -0.0277, 0.001026, 0.9999, -0.0009007, 0.01055, 0.9999, -0.0005951, 0.01224, 0.9999, -0.0009007, 0.01055, 0.9996, -0.0277, 0.001026, 0.9999, -0.0009007, 0.01055, 0.9999, -0.0005951, 0.01224, 0.9999, 0.0001769, 0.01076, 1.0, 0.002395, 0.005789, 0.9999, 0.0001769, 0.01076, 0.9999, -0.0005951, 0.01224])] * 3)])
arm_wood_debris5_qc_skeleton = bpy.data.armatures.new('wood_debris5.qc_skeleton')  # bones are not reproduced

# ---- objects
ob_wood_debris5_qc_skeleton = bpy.data.objects.new('wood_debris5.qc_skeleton', arm_wood_debris5_qc_skeleton)
ob_wood_debris5 = bpy.data.objects.new('wood_debris5', me_wood_debris5)

# ---- transforms, parenting, visibility, modifiers, constraints
ob_wood_debris5_qc_skeleton.location = (0.0, 0.0, 0.0)
ob_wood_debris5_qc_skeleton.show_in_front = True
ob_wood_debris5.parent = ob_wood_debris5_qc_skeleton
ob_wood_debris5.location = (0.0, 0.0, 0.0)
_vg = ob_wood_debris5.vertex_groups.new(name='static_prop')
_vg.add([0, 1, 2, 3, 4, 5, 6, 7, 8, 9, 10, 11, 12, 13, 14, 15, 16, 17, 18, 19, 20, 21, 22, 23, 24, 25, 26, 27, 28, 29, 30, 31, 32, 33, 34, 35, 36, 37, 38, 39, 40, 41, 42, 43, 44, 45, 46, 47, 48, 49, 50, 51, 52, 53, 54, 55, 56, 57, 58, 59, 60, 61, 62, 63, 64, 65, 66, 67, 68, 69, 70, 71, 72, 73, 74, 75, 76, 77, 78, 79, 80, 81, 82, 83, 84, 85, 86, 87, 88, 89, 90, 91, 92, 93, 94, 95, 96, 97, 98, 99, 100, 101, 102, 103, 104, 105, 106, 107, 108, 109, 110, 111, 112], 1.0, 'REPLACE')
_m = ob_wood_debris5.modifiers.new('Armature', 'ARMATURE')
_m.object = ob_wood_debris5_qc_skeleton

# ---- collection membership
scene.collection.objects.link(ob_wood_debris5_qc_skeleton)
scene.collection.objects.link(ob_wood_debris5)
col_wood_debris5.objects.link(ob_wood_debris5_qc_skeleton)
col_wood_debris5.objects.link(ob_wood_debris5)

# ---- scene / render settings (as saved in the file)
scene.frame_start = 1; scene.frame_end = 250; scene.frame_set(0)
scene.render.engine = 'BLENDER_EEVEE_NEXT'
scene.cycles.use_denoising = False
scene.cycles.samples = 128
scene.cycles.sampling_pattern = 'TABULATED_SOBOL'
scene.cycles.use_adaptive_sampling = False
scene.cycles.use_light_tree = False
scene.view_settings.view_transform = 'Filmic'
bpy.context.view_layer.update()

# ---- added for rendering (the .blend has no active camera and no usable light): camera, sun + grey world if the file has none
cam_auto = bpy.data.cameras.new('AutoCamera')
cam_auto.lens = 50.0
cam_auto.sensor_width = 36.0
cam_auto.clip_end = 3313.84
ob_auto_camera = bpy.data.objects.new('AutoCamera', cam_auto)
scene.collection.objects.link(ob_auto_camera)
ob_auto_camera.location = (188.824, -226.588, 151.059)
ob_auto_camera.rotation_euler = (1.09748, -7.21219e-08, 0.694738)
scene.camera = ob_auto_camera
light_auto_sun = bpy.data.lights.new('AutoSun', 'SUN')
light_auto_sun.energy = 3.0
light_auto_sun.angle = 0.0523599
ob_auto_sun = bpy.data.objects.new('AutoSun', light_auto_sun)
scene.collection.objects.link(ob_auto_sun)
ob_auto_sun.rotation_euler = (0.872665, 0.174533, 0.523599)
if scene.world is None:
    world_auto = bpy.data.worlds.new('AutoWorld')
    world_auto.color = (0.3, 0.3, 0.3)
    scene.world = world_auto
bpy.context.view_layer.update()
